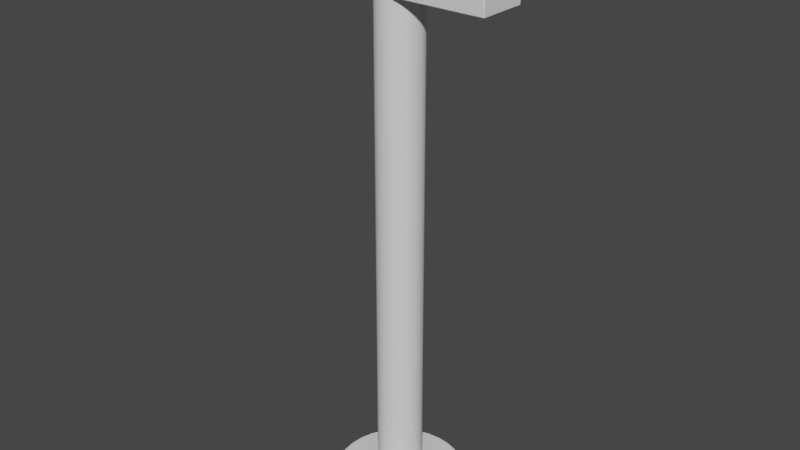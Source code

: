 # Source: SimulatorSwitch.blend  (saved by Blender 3.3.6; exported with 4.5.12 LTS)
import bpy
from mathutils import Matrix  # noqa: F401  (used for matrix-valued properties, if any)

bpy.ops.wm.read_factory_settings(use_empty=True)
scene = bpy.context.scene
scene.name = 'Scene'

# ---- collections
col_collection = bpy.data.collections.new('Collection'); scene.collection.children.link(col_collection)

# ---- world
world_world = bpy.data.worlds.new('World'); scene.world = world_world
world_world.use_nodes = True; world_world.node_tree.nodes.clear()
_N = world_world.node_tree.nodes; _L = world_world.node_tree.links
n0 = _N.new('ShaderNodeOutputWorld'); n0.name = 'World Output'; n0.location = (300, 300)
n1 = _N.new('ShaderNodeBackground'); n1.name = 'Background'; n1.location = (10, 300)
n1.inputs[0].default_value = (0.05088, 0.05088, 0.05088, 1.0)
_L.new(n1.outputs[0], n0.inputs[0])
n0.is_active_output = True
world_world.color = (0.05088, 0.05088, 0.05088)
world_world.use_sun_shadow = False
world_world.sun_shadow_jitter_overblur = 0.0

# ---- meshes
me_cube_001 = bpy.data.meshes.new('Cube.001')
me_cube_001.from_pydata([(-14.71, -3.433, 73.42), (-14.71, -3.5, 73.52), (-15.0, -3.433, 73.52), (-14.71, -3.5, 83.33), (-14.71, -3.433, 83.42), (-15.0, -3.433, 83.33), (-14.71, 3.433, 73.42), (-15.0, 3.433, 73.52), (-14.71, 3.5, 73.52), (-14.71, 3.433, 83.42), (-14.71, 3.5, 83.33), (-15.0, 3.433, 83.33), (14.71, -3.433, 73.42), (15.0, -3.433, 73.52), (14.71, -3.5, 73.52), (14.71, -3.433, 83.42), (14.71, -3.5, 83.33), (15.0, -3.433, 83.33), (14.71, 3.433, 73.42), (14.71, 3.5, 73.52), (15.0, 3.433, 73.52), (14.71, 3.433, 83.42), (15.0, 3.433, 83.33), (14.71, 3.5, 83.33), (4.843e-08, 9.75, 0.0), (0.0, 3.25, 73.42), (1.902, 9.563, 0.0), (0.634, 3.188, 73.42), (3.731, 9.008, 0.0), (1.244, 3.003, 73.42), (5.417, 8.107, 0.0), (1.806, 2.702, 73.42), (6.894, 6.894, 0.0), (2.298, 2.298, 73.42), (8.107, 5.417, 0.0), (2.702, 1.806, 73.42), (9.008, 3.731, 0.0), (3.003, 1.244, 73.42), (9.563, 1.902, 0.0), (3.188, 0.634, 73.42), (9.75, -1.49e-08, 0.0), (3.25, 0.0, 73.42), (9.563, -1.902, 0.0), (3.188, -0.634, 73.42), (9.008, -3.731, 0.0), (3.003, -1.244, 73.42), (8.107, -5.417, 0.0), (2.702, -1.806, 73.42), (6.894, -6.894, 0.0), (2.298, -2.298, 73.42), (5.417, -8.107, 0.0), (1.806, -2.702, 73.42), (3.731, -9.008, 0.0), (1.244, -3.003, 73.42), (1.902, -9.563, 0.0), (0.634, -3.188, 73.42), (4.843e-08, -9.75, 0.0), (0.0, -3.25, 73.42), (-1.902, -9.563, 0.0), (-0.634, -3.188, 73.42), (-3.731, -9.008, 0.0), (-1.244, -3.003, 73.42), (-5.417, -8.107, 0.0), (-1.806, -2.702, 73.42), (-6.894, -6.894, 0.0), (-2.298, -2.298, 73.42), (-8.107, -5.417, 0.0), (-2.702, -1.806, 73.42), (-9.008, -3.731, 0.0), (-3.003, -1.244, 73.42), (-9.563, -1.902, 0.0), (-3.188, -0.634, 73.42), (-9.75, -1.49e-08, 0.0), (-3.25, 0.0, 73.42), (-9.563, 1.902, 0.0), (-3.188, 0.634, 73.42), (-9.008, 3.731, 0.0), (-3.003, 1.244, 73.42), (-8.107, 5.417, 0.0), (-2.702, 1.806, 73.42), (-6.894, 6.894, 0.0), (-2.298, 2.298, 73.42), (-5.417, 8.107, 0.0), (-1.806, 2.702, 73.42), (-3.731, 9.008, 0.0), (-1.244, 3.003, 73.42), (-1.902, 9.563, 0.0), (-0.634, 3.188, 73.42), (0.0, 3.25, 1.692), (0.634, 3.188, 1.692), (1.244, 3.003, 1.692), (1.806, 2.702, 1.692), (2.298, 2.298, 1.692), (2.702, 1.806, 1.692), (3.003, 1.244, 1.692), (3.188, 0.634, 1.692), (3.25, 0.0, 1.692), (3.188, -0.634, 1.692), (3.003, -1.244, 1.692), (2.702, -1.806, 1.692), (2.298, -2.298, 1.692), (1.806, -2.702, 1.692), (1.244, -3.003, 1.692), (0.634, -3.188, 1.692), (0.0, -3.25, 1.692), (-0.634, -3.188, 1.692), (-1.244, -3.003, 1.692), (-1.806, -2.702, 1.692), (-2.298, -2.298, 1.692), (-2.702, -1.806, 1.692), (-3.003, -1.244, 1.692), (-3.188, -0.634, 1.692), (-3.25, 0.0, 1.692), (-3.188, 0.634, 1.692), (-3.003, 1.244, 1.692), (-2.702, 1.806, 1.692), (-2.298, 2.298, 1.692), (-1.806, 2.702, 1.692), (-1.244, 3.003, 1.692), (-0.634, 3.188, 1.692), (1.844, 9.269, 0.8847), (1.902, 9.563, 0.5458), (3.617, 8.732, 0.8847), (3.731, 9.008, 0.5458), (5.251, 7.858, 0.8847), (5.417, 8.107, 0.5458), (6.683, 6.683, 0.8847), (6.894, 6.894, 0.5458), (7.858, 5.251, 0.8847), (8.107, 5.417, 0.5458), (8.732, 3.617, 0.8847), (9.008, 3.731, 0.5458), (9.269, 1.844, 0.8847), (9.563, 1.902, 0.5458), (9.451, -1.422e-08, 0.8847), (9.75, -1.49e-08, 0.5458), (9.269, -1.844, 0.8847), (9.563, -1.902, 0.5458), (8.732, -3.617, 0.8847), (9.008, -3.731, 0.5458), (7.858, -5.251, 0.8847), (8.107, -5.417, 0.5458), (6.683, -6.683, 0.8847), (6.894, -6.894, 0.5458), (5.251, -7.858, 0.8847), (5.417, -8.107, 0.5458), (3.617, -8.732, 0.8847), (3.731, -9.008, 0.5458), (1.844, -9.269, 0.8847), (1.902, -9.563, 0.5458), (4.62e-08, -9.451, 0.8847), (4.843e-08, -9.75, 0.5458), (-1.844, -9.269, 0.8847), (-1.902, -9.563, 0.5458), (-3.617, -8.732, 0.8847), (-3.731, -9.008, 0.5458), (-5.251, -7.858, 0.8847), (-5.417, -8.107, 0.5458), (-6.683, -6.683, 0.8847), (-6.894, -6.894, 0.5458), (-7.858, -5.251, 0.8847), (-8.107, -5.417, 0.5458), (-8.732, -3.617, 0.8847), (-9.008, -3.731, 0.5458), (-9.269, -1.844, 0.8847), (-9.563, -1.902, 0.5458), (-9.451, -1.422e-08, 0.8847), (-9.75, -1.49e-08, 0.5458), (-9.269, 1.844, 0.8847), (-9.563, 1.902, 0.5458), (-8.732, 3.617, 0.8847), (-9.008, 3.731, 0.5458), (-7.858, 5.251, 0.8847), (-8.107, 5.417, 0.5458), (-6.683, 6.683, 0.8847), (-6.894, 6.894, 0.5458), (-5.251, 7.858, 0.8847), (-5.417, 8.107, 0.5458), (-3.617, 8.732, 0.8847), (-3.731, 9.008, 0.5458), (-1.844, 9.269, 0.8847), (-1.902, 9.563, 0.5458), (4.843e-08, 9.75, 0.5458), (4.62e-08, 9.451, 0.8847), (0.0, 3.25, 1.771), (0.634, 3.188, 1.771), (1.244, 3.003, 1.771), (1.806, 2.702, 1.771), (2.298, 2.298, 1.771), (2.702, 1.806, 1.771), (3.003, 1.244, 1.771), (3.188, 0.634, 1.771), (3.25, 0.0, 1.771), (3.188, -0.634, 1.771), (3.003, -1.244, 1.771), (2.702, -1.806, 1.771), (2.298, -2.298, 1.771), (1.806, -2.702, 1.771), (1.244, -3.003, 1.771), (0.634, -3.188, 1.771), (0.0, -3.25, 1.771), (-0.634, -3.188, 1.771), (-1.244, -3.003, 1.771), (-1.806, -2.702, 1.771), (-2.298, -2.298, 1.771), (-2.702, -1.806, 1.771), (-3.003, -1.244, 1.771), (-3.188, -0.634, 1.771), (-3.25, 0.0, 1.771), (-3.188, 0.634, 1.771), (-3.003, 1.244, 1.771), (-2.702, 1.806, 1.771), (-2.298, 2.298, 1.771), (-1.806, 2.702, 1.771), (-1.244, 3.003, 1.771), (-0.634, 3.188, 1.771), (0.0, 3.25, 73.27), (0.634, 3.188, 73.27), (1.244, 3.003, 73.27), (1.806, 2.702, 73.27), (2.298, 2.298, 73.27), (2.702, 1.806, 73.27), (3.003, 1.244, 73.27), (3.188, 0.634, 73.27), (3.25, 0.0, 73.27), (3.188, -0.634, 73.27), (3.003, -1.244, 73.27), (2.702, -1.806, 73.27), (2.298, -2.298, 73.27), (1.806, -2.702, 73.27), (1.244, -3.003, 73.27), (0.634, -3.188, 73.27), (0.0, -3.25, 73.27), (-0.634, -3.188, 73.27), (-1.244, -3.003, 73.27), (-1.806, -2.702, 73.27), (-2.298, -2.298, 73.27), (-2.702, -1.806, 73.27), (-3.003, -1.244, 73.27), (-3.188, -0.634, 73.27), (-3.25, 0.0, 73.27), (-3.188, 0.634, 73.27), (-3.003, 1.244, 73.27), (-2.702, 1.806, 73.27), (-2.298, 2.298, 73.27), (-1.806, 2.702, 73.27), (-1.244, 3.003, 73.27), (-0.634, 3.188, 73.27), (1.902, 9.563, 0.0), (3.731, 9.008, 0.0), (4.843e-08, 9.75, 0.0), (5.417, 8.107, 0.0), (6.894, 6.894, 0.0), (8.107, 5.417, 0.0), (9.008, 3.731, 0.0), (9.563, 1.902, 0.0), (9.75, -1.49e-08, 0.0), (9.563, -1.902, 0.0), (9.008, -3.731, 0.0), (8.107, -5.417, 0.0), (6.894, -6.894, 0.0), (5.417, -8.107, 0.0), (3.731, -9.008, 0.0), (1.902, -9.563, 0.0), (4.843e-08, -9.75, 0.0), (-1.902, -9.563, 0.0), (-3.731, -9.008, 0.0), (-5.417, -8.107, 0.0), (-6.894, -6.894, 0.0), (-8.107, -5.417, 0.0), (-9.008, -3.731, 0.0), (-9.563, -1.902, 0.0), (-9.75, -1.49e-08, 0.0), (-9.563, 1.902, 0.0), (-9.008, 3.731, 0.0), (-8.107, 5.417, 0.0), (-6.894, 6.894, 0.0), (-5.417, 8.107, 0.0), (-3.731, 9.008, 0.0), (-1.902, 9.563, 0.0), (4.62e-08, 9.451, 0.8847), (1.844, 9.269, 0.8847), (3.617, 8.732, 0.8847), (5.251, 7.858, 0.8847), (6.683, 6.683, 0.8847), (7.858, 5.251, 0.8847), (8.732, 3.617, 0.8847), (9.269, 1.844, 0.8847), (9.451, -1.422e-08, 0.8847), (9.269, -1.844, 0.8847), (8.732, -3.617, 0.8847), (7.858, -5.251, 0.8847), (6.683, -6.683, 0.8847), (5.251, -7.858, 0.8847), (3.617, -8.732, 0.8847), (1.844, -9.269, 0.8847), (4.62e-08, -9.451, 0.8847), (-1.844, -9.269, 0.8847), (-3.617, -8.732, 0.8847), (-5.251, -7.858, 0.8847), (-6.683, -6.683, 0.8847), (-7.858, -5.251, 0.8847), (-8.732, -3.617, 0.8847), (-9.269, -1.844, 0.8847), (-9.451, -1.422e-08, 0.8847), (-9.269, 1.844, 0.8847), (-8.732, 3.617, 0.8847), (-7.858, 5.251, 0.8847), (-6.683, 6.683, 0.8847), (-5.251, 7.858, 0.8847), (-3.617, 8.732, 0.8847), (-1.844, 9.269, 0.8847), (0.6745, 3.391, 1.665), (1.323, 3.194, 1.665), (1.544e-09, 3.457, 1.665), (1.921, 2.875, 1.665), (2.445, 2.445, 1.665), (2.875, 1.921, 1.665), (3.194, 1.323, 1.665), (3.391, 0.6745, 1.665), (3.457, -4.752e-10, 1.665), (3.391, -0.6745, 1.665), (3.194, -1.323, 1.665), (2.875, -1.921, 1.665), (2.445, -2.445, 1.665), (1.921, -2.875, 1.665), (1.323, -3.194, 1.665), (0.6745, -3.391, 1.665), (1.544e-09, -3.457, 1.665), (-0.6745, -3.391, 1.665), (-1.323, -3.194, 1.665), (-1.921, -2.875, 1.665), (-2.445, -2.445, 1.665), (-2.875, -1.921, 1.665), (-3.194, -1.323, 1.665), (-3.391, -0.6745, 1.665), (-3.457, -4.752e-10, 1.665), (-3.391, 0.6745, 1.665), (-3.194, 1.323, 1.665), (-2.875, 1.921, 1.665), (-2.445, 2.445, 1.665), (-1.921, 2.875, 1.665), (-1.323, 3.194, 1.665), (-0.6745, 3.391, 1.665)], [], [(14, 16, 3, 1), (20, 22, 17, 13), (21, 9, 4, 15), (2, 5, 11, 7), (8, 10, 23, 19), (0, 1, 2), (3, 4, 5), (6, 7, 8), (9, 10, 11), (12, 13, 14), (15, 16, 17), (18, 19, 20), (21, 22, 23), (6, 0, 2, 7), (1, 3, 5, 2), (4, 9, 11, 5), (10, 8, 7, 11), (18, 6, 8, 19), (9, 21, 23, 10), (22, 20, 19, 23), (12, 18, 20, 13), (21, 15, 17, 22), (16, 14, 13, 17), (0, 12, 14, 1), (15, 4, 3, 16), (6, 18, 12, 0), (216, 25, 27, 217), (217, 27, 29, 218), (218, 29, 31, 219), (219, 31, 33, 220), (220, 33, 35, 221), (221, 35, 37, 222), (222, 37, 39, 223), (223, 39, 41, 224), (224, 41, 43, 225), (225, 43, 45, 226), (226, 45, 47, 227), (227, 47, 49, 228), (228, 49, 51, 229), (229, 51, 53, 230), (230, 53, 55, 231), (231, 55, 57, 232), (232, 57, 59, 233), (233, 59, 61, 234), (234, 61, 63, 235), (235, 63, 65, 236), (236, 65, 67, 237), (237, 67, 69, 238), (238, 69, 71, 239), (239, 71, 73, 240), (240, 73, 75, 241), (241, 75, 77, 242), (242, 77, 79, 243), (243, 79, 81, 244), (244, 81, 83, 245), (245, 83, 85, 246), (246, 85, 87, 247), (247, 87, 25, 216), (279, 181, 182, 250), (278, 179, 181, 279), (277, 177, 179, 278), (276, 175, 177, 277), (275, 173, 175, 276), (274, 171, 173, 275), (273, 169, 171, 274), (272, 167, 169, 273), (271, 165, 167, 272), (270, 163, 165, 271), (269, 161, 163, 270), (268, 159, 161, 269), (267, 157, 159, 268), (266, 155, 157, 267), (265, 153, 155, 266), (264, 151, 153, 265), (263, 149, 151, 264), (262, 147, 149, 263), (261, 145, 147, 262), (260, 143, 145, 261), (259, 141, 143, 260), (258, 139, 141, 259), (257, 137, 139, 258), (256, 135, 137, 257), (255, 133, 135, 256), (254, 131, 133, 255), (253, 129, 131, 254), (252, 127, 129, 253), (251, 125, 127, 252), (314, 88, 89, 312), (249, 123, 125, 251), (312, 89, 90, 313), (250, 182, 121, 248), (313, 90, 91, 315), (315, 91, 92, 316), (316, 92, 93, 317), (317, 93, 94, 318), (318, 94, 95, 319), (319, 95, 96, 320), (320, 96, 97, 321), (321, 97, 98, 322), (322, 98, 99, 323), (323, 99, 100, 324), (324, 100, 101, 325), (325, 101, 102, 326), (326, 102, 103, 327), (327, 103, 104, 328), (328, 104, 105, 329), (329, 105, 106, 330), (330, 106, 107, 331), (331, 107, 108, 332), (332, 108, 109, 333), (333, 109, 110, 334), (334, 110, 111, 335), (335, 111, 112, 336), (336, 112, 113, 337), (337, 113, 114, 338), (338, 114, 115, 339), (339, 115, 116, 340), (340, 116, 117, 341), (341, 117, 118, 342), (342, 118, 119, 343), (343, 119, 88, 314), (280, 281, 121, 182), (281, 282, 123, 121), (282, 283, 125, 123), (283, 284, 127, 125), (284, 285, 129, 127), (285, 286, 131, 129), (286, 287, 133, 131), (287, 288, 135, 133), (288, 289, 137, 135), (289, 290, 139, 137), (290, 291, 141, 139), (291, 292, 143, 141), (292, 293, 145, 143), (293, 294, 147, 145), (294, 295, 149, 147), (295, 296, 151, 149), (296, 297, 153, 151), (297, 298, 155, 153), (298, 299, 157, 155), (299, 300, 159, 157), (300, 301, 161, 159), (301, 302, 163, 161), (302, 303, 165, 163), (303, 304, 167, 165), (304, 305, 169, 167), (305, 306, 171, 169), (306, 307, 173, 171), (307, 308, 175, 173), (308, 309, 177, 175), (309, 310, 179, 177), (310, 311, 181, 179), (311, 280, 182, 181), (248, 121, 123, 249), (119, 215, 184, 88), (118, 214, 215, 119), (117, 213, 214, 118), (116, 212, 213, 117), (115, 211, 212, 116), (114, 210, 211, 115), (113, 209, 210, 114), (112, 208, 209, 113), (111, 207, 208, 112), (110, 206, 207, 111), (109, 205, 206, 110), (108, 204, 205, 109), (107, 203, 204, 108), (106, 202, 203, 107), (105, 201, 202, 106), (104, 200, 201, 105), (103, 199, 200, 104), (102, 198, 199, 103), (101, 197, 198, 102), (100, 196, 197, 101), (99, 195, 196, 100), (98, 194, 195, 99), (97, 193, 194, 98), (96, 192, 193, 97), (95, 191, 192, 96), (94, 190, 191, 95), (93, 189, 190, 94), (92, 188, 189, 93), (91, 187, 188, 92), (90, 186, 187, 91), (89, 185, 186, 90), (88, 184, 185, 89), (215, 247, 216, 184), (214, 246, 247, 215), (213, 245, 246, 214), (212, 244, 245, 213), (211, 243, 244, 212), (210, 242, 243, 211), (209, 241, 242, 210), (208, 240, 241, 209), (207, 239, 240, 208), (206, 238, 239, 207), (205, 237, 238, 206), (204, 236, 237, 205), (203, 235, 236, 204), (202, 234, 235, 203), (201, 233, 234, 202), (200, 232, 233, 201), (199, 231, 232, 200), (198, 230, 231, 199), (197, 229, 230, 198), (196, 228, 229, 197), (195, 227, 228, 196), (194, 226, 227, 195), (193, 225, 226, 194), (192, 224, 225, 193), (191, 223, 224, 192), (190, 222, 223, 191), (189, 221, 222, 190), (188, 220, 221, 189), (187, 219, 220, 188), (186, 218, 219, 187), (185, 217, 218, 186), (184, 216, 217, 185), (26, 248, 249, 28), (24, 250, 248, 26), (28, 249, 251, 30), (30, 251, 252, 32), (32, 252, 253, 34), (34, 253, 254, 36), (36, 254, 255, 38), (38, 255, 256, 40), (40, 256, 257, 42), (42, 257, 258, 44), (44, 258, 259, 46), (46, 259, 260, 48), (48, 260, 261, 50), (50, 261, 262, 52), (52, 262, 263, 54), (54, 263, 264, 56), (56, 264, 265, 58), (58, 265, 266, 60), (60, 266, 267, 62), (62, 267, 268, 64), (64, 268, 269, 66), (66, 269, 270, 68), (68, 270, 271, 70), (70, 271, 272, 72), (72, 272, 273, 74), (74, 273, 274, 76), (76, 274, 275, 78), (78, 275, 276, 80), (80, 276, 277, 82), (82, 277, 278, 84), (84, 278, 279, 86), (86, 279, 250, 24), (180, 183, 280, 311), (178, 180, 311, 310), (176, 178, 310, 309), (174, 176, 309, 308), (172, 174, 308, 307), (170, 172, 307, 306), (168, 170, 306, 305), (166, 168, 305, 304), (164, 166, 304, 303), (162, 164, 303, 302), (160, 162, 302, 301), (158, 160, 301, 300), (156, 158, 300, 299), (154, 156, 299, 298), (152, 154, 298, 297), (150, 152, 297, 296), (148, 150, 296, 295), (146, 148, 295, 294), (144, 146, 294, 293), (142, 144, 293, 292), (140, 142, 292, 291), (138, 140, 291, 290), (136, 138, 290, 289), (134, 136, 289, 288), (132, 134, 288, 287), (130, 132, 287, 286), (128, 130, 286, 285), (126, 128, 285, 284), (124, 126, 284, 283), (122, 124, 283, 282), (120, 122, 282, 281), (183, 120, 281, 280), (180, 343, 314, 183), (178, 342, 343, 180), (176, 341, 342, 178), (174, 340, 341, 176), (172, 339, 340, 174), (170, 338, 339, 172), (168, 337, 338, 170), (166, 336, 337, 168), (164, 335, 336, 166), (162, 334, 335, 164), (160, 333, 334, 162), (158, 332, 333, 160), (156, 331, 332, 158), (154, 330, 331, 156), (152, 329, 330, 154), (150, 328, 329, 152), (148, 327, 328, 150), (146, 326, 327, 148), (144, 325, 326, 146), (142, 324, 325, 144), (140, 323, 324, 142), (138, 322, 323, 140), (136, 321, 322, 138), (134, 320, 321, 136), (132, 319, 320, 134), (130, 318, 319, 132), (128, 317, 318, 130), (126, 316, 317, 128), (124, 315, 316, 126), (122, 313, 315, 124), (120, 312, 313, 122), (183, 314, 312, 120)])
me_cube_001.polygons.foreach_set('use_smooth', [0, 0, 0, 0, 0, 0, 0, 0, 0, 0, 0, 0, 0, 0, 0, 0, 0, 0, 0, 0, 0, 0, 0, 0, 0, 0, 1, 1, 1, 1, 1, 1, 1, 1, 1, 1, 1, 1, 1, 1, 1, 1, 1, 1, 1, 1, 1, 1, 1, 1, 1, 1, 1, 1, 1, 1, 1, 1, 1, 1, 1, 1, 1, 1, 1, 1, 1, 1, 1, 1, 1, 1, 1, 1, 1, 1, 1, 1, 1, 1, 1, 1, 1, 1, 1, 1, 1, 1, 1, 1, 1, 1, 1, 1, 1, 1, 1, 1, 1, 1, 1, 1, 1, 1, 1, 1, 1, 1, 1, 1, 1, 1, 1, 1, 1, 1, 1, 1, 1, 1, 1, 1, 1, 1, 1, 1, 1, 1, 1, 1, 1, 1, 1, 1, 1, 1, 1, 1, 1, 1, 1, 1, 1, 1, 1, 1, 1, 1, 1, 1, 1, 1, 1, 1, 1, 1, 1, 1, 1, 1, 1, 1, 1, 1, 1, 1, 1, 1, 1, 1, 1, 1, 1, 1, 1, 1, 1, 1, 1, 1, 1, 1, 1, 1, 1, 1, 1, 1, 1, 1, 1, 1, 1, 1, 1, 1, 1, 1, 1, 1, 1, 1, 1, 1, 1, 1, 1, 1, 1, 1, 1, 1, 1, 1, 1, 1, 1, 1, 1, 1, 1, 1, 1, 1, 1, 1, 1, 1, 1, 1, 1, 1, 1, 1, 1, 1, 1, 1, 1, 1, 1, 1, 1, 1, 1, 1, 1, 1, 1, 1, 1, 1, 1, 1, 1, 1, 1, 1, 1, 1, 1, 1, 1, 1, 1, 1, 1, 1, 1, 1, 1, 1, 1, 1, 1, 1, 1, 1, 1, 1, 1, 1, 1, 1, 1, 1, 1, 1, 1, 1, 1, 1, 1, 1, 1, 1, 1, 1, 1, 1, 1, 1, 1, 1, 1, 1, 1, 1, 1, 1, 1, 1, 1, 1])
_uv = me_cube_001.uv_layers.new(name='UVMap')
_uv.uv.foreach_set('vector', [0.3774, 0.7524, 0.6226, 0.7524, 0.6226, 0.9976, 0.3774, 0.9976, 0.3774, 0.5024, 0.6226, 0.5024, 0.6226, 0.7476, 0.3774, 0.7476, 0.6274, 0.5024, 0.8726, 0.5024, 0.8726, 0.7476, 0.6274, 0.7476, 0.3774, 0.002376, 0.6226, 0.002376, 0.6226, 0.2476, 0.3774, 0.2476, 0.3774, 0.2524, 0.6226, 0.2524, 0.6226, 0.4976, 0.3774, 0.4976, 0.1274, 0.7476, 0.1274, 0.75, 0.125, 0.7476, 0.6226, 0.0, 0.625, 0.002376, 0.6226, 0.002376, 0.1274, 0.5024, 0.125, 0.5024, 0.1274, 0.5, 0.625, 0.2476, 0.6226, 0.25, 0.6226, 0.2476, 0.3726, 0.7476, 0.375, 0.7476, 0.3726, 0.75, 0.625, 0.7524, 0.6226, 0.7524, 0.6226, 0.75, 0.3726, 0.5024, 0.3726, 0.5, 0.375, 0.5024, 0.625, 0.4976, 0.6226, 0.5, 0.6226, 0.4976, 0.1274, 0.5024, 0.1274, 0.7476, 0.125, 0.7476, 0.125, 0.5024, 0.3774, 0.0, 0.6226, 0.0, 0.6226, 0.002376, 0.3774, 0.002376, 0.625, 0.002376, 0.625, 0.2476, 0.6226, 0.2476, 0.6226, 0.002376, 0.6226, 0.2524, 0.3774, 0.2524, 0.3774, 0.2476, 0.6226, 0.2476, 0.3726, 0.5024, 0.1274, 0.5024, 0.1274, 0.5, 0.3726, 0.5, 0.625, 0.2524, 0.625, 0.4976, 0.6226, 0.4976, 0.6226, 0.2524, 0.6226, 0.5024, 0.3774, 0.5024, 0.3774, 0.4976, 0.6226, 0.4976, 0.3726, 0.7476, 0.3726, 0.5024, 0.3774, 0.5024, 0.3774, 0.7476, 0.6274, 0.5024, 0.6274, 0.7476, 0.6226, 0.7476, 0.6226, 0.5024, 0.6226, 0.7524, 0.3774, 0.7524, 0.3774, 0.7476, 0.6226, 0.7476, 0.1274, 0.7476, 0.3726, 0.7476, 0.3726, 0.75, 0.1274, 0.75, 0.625, 0.7524, 0.625, 0.9976, 0.6226, 0.9976, 0.6226, 0.7524, 0.1274, 0.5024, 0.3726, 0.5024, 0.3726, 0.7476, 0.1274, 0.7476, 1.0, 0.9982, 1.0, 1.0, 0.9688, 1.0, 0.9688, 0.9982, 0.9688, 0.9982, 0.9688, 1.0, 0.9375, 1.0, 0.9375, 0.9982, 0.9375, 0.9982, 0.9375, 1.0, 0.9062, 1.0, 0.9062, 0.9982, 0.9062, 0.9982, 0.9062, 1.0, 0.875, 1.0, 0.875, 0.9982, 0.875, 0.9982, 0.875, 1.0, 0.8438, 1.0, 0.8438, 0.9982, 0.8438, 0.9982, 0.8438, 1.0, 0.8125, 1.0, 0.8125, 0.9982, 0.8125, 0.9982, 0.8125, 1.0, 0.7812, 1.0, 0.7813, 0.9982, 0.7813, 0.9982, 0.7812, 1.0, 0.75, 1.0, 0.75, 0.9982, 0.75, 0.9982, 0.75, 1.0, 0.7188, 1.0, 0.7188, 0.9982, 0.7188, 0.9982, 0.7188, 1.0, 0.6875, 1.0, 0.6875, 0.9982, 0.6875, 0.9982, 0.6875, 1.0, 0.6562, 1.0, 0.6562, 0.9982, 0.6562, 0.9982, 0.6562, 1.0, 0.625, 1.0, 0.625, 0.9982, 0.625, 0.9982, 0.625, 1.0, 0.5938, 1.0, 0.5938, 0.9982, 0.5938, 0.9982, 0.5938, 1.0, 0.5625, 1.0, 0.5625, 0.9982, 0.5625, 0.9982, 0.5625, 1.0, 0.5312, 1.0, 0.5312, 0.9982, 0.5312, 0.9982, 0.5312, 1.0, 0.5, 1.0, 0.5, 0.9982, 0.5, 0.9982, 0.5, 1.0, 0.4688, 1.0, 0.4688, 0.9982, 0.4688, 0.9982, 0.4688, 1.0, 0.4375, 1.0, 0.4375, 0.9982, 0.4375, 0.9982, 0.4375, 1.0, 0.4062, 1.0, 0.4062, 0.9982, 0.4062, 0.9982, 0.4062, 1.0, 0.375, 1.0, 0.375, 0.9982, 0.375, 0.9982, 0.375, 1.0, 0.3438, 1.0, 0.3438, 0.9982, 0.3438, 0.9982, 0.3438, 1.0, 0.3125, 1.0, 0.3125, 0.9982, 0.3125, 0.9982, 0.3125, 1.0, 0.2812, 1.0, 0.2813, 0.9982, 0.2813, 0.9982, 0.2812, 1.0, 0.25, 1.0, 0.25, 0.9982, 0.25, 0.9982, 0.25, 1.0, 0.2188, 1.0, 0.2188, 0.9982, 0.2188, 0.9982, 0.2188, 1.0, 0.1875, 1.0, 0.1875, 0.9982, 0.1875, 0.9982, 0.1875, 1.0, 0.1562, 1.0, 0.1562, 0.9982, 0.1562, 0.9982, 0.1562, 1.0, 0.125, 1.0, 0.125, 0.9982, 0.125, 0.9982, 0.125, 1.0, 0.09375, 1.0, 0.09375, 0.9982, 0.09375, 0.9982, 0.09375, 1.0, 0.0625, 1.0, 0.0625, 0.9982, 0.0625, 0.9982, 0.0625, 1.0, 0.03125, 1.0, 0.03125, 0.9982, 0.03125, 0.9982, 0.03125, 1.0, 0.0, 1.0, 0.0, 0.9982, 0.03125, 0.5, 0.03125, 0.5061, 0.0, 0.5061, 0.0, 0.5, 0.0625, 0.5, 0.0625, 0.5061, 0.03125, 0.5061, 0.03125, 0.5, 0.09375, 0.5, 0.09375, 0.5061, 0.0625, 0.5061, 0.0625, 0.5, 0.125, 0.5, 0.125, 0.5061, 0.09375, 0.5061, 0.09375, 0.5, 0.1562, 0.5, 0.1562, 0.5061, 0.125, 0.5061, 0.125, 0.5, 0.1875, 0.5, 0.1875, 0.5061, 0.1562, 0.5061, 0.1562, 0.5, 0.2188, 0.5, 0.2188, 0.5061, 0.1875, 0.5061, 0.1875, 0.5, 0.25, 0.5, 0.25, 0.5061, 0.2188, 0.5061, 0.2188, 0.5, 0.2812, 0.5, 0.2812, 0.5061, 0.25, 0.5061, 0.25, 0.5, 0.3125, 0.5, 0.3125, 0.5061, 0.2812, 0.5061, 0.2812, 0.5, 0.3438, 0.5, 0.3438, 0.5061, 0.3125, 0.5061, 0.3125, 0.5, 0.375, 0.5, 0.375, 0.5061, 0.3438, 0.5061, 0.3438, 0.5, 0.4062, 0.5, 0.4062, 0.5061, 0.375, 0.5061, 0.375, 0.5, 0.4375, 0.5, 0.4375, 0.5061, 0.4062, 0.5061, 0.4062, 0.5, 0.4688, 0.5, 0.4688, 0.5061, 0.4375, 0.5061, 0.4375, 0.5, 0.5, 0.5, 0.5, 0.5061, 0.4688, 0.5061, 0.4688, 0.5, 0.5312, 0.5, 0.5312, 0.5061, 0.5, 0.5061, 0.5, 0.5, 0.5625, 0.5, 0.5625, 0.5061, 0.5312, 0.5061, 0.5312, 0.5, 0.5938, 0.5, 0.5938, 0.5061, 0.5625, 0.5061, 0.5625, 0.5, 0.625, 0.5, 0.625, 0.5061, 0.5938, 0.5061, 0.5938, 0.5, 0.6562, 0.5, 0.6562, 0.5061, 0.625, 0.5061, 0.625, 0.5, 0.6875, 0.5, 0.6875, 0.5061, 0.6562, 0.5061, 0.6562, 0.5, 0.7188, 0.5, 0.7188, 0.5061, 0.6875, 0.5061, 0.6875, 0.5, 0.75, 0.5, 0.75, 0.5061, 0.7188, 0.5061, 0.7188, 0.5, 0.7812, 0.5, 0.7812, 0.5061, 0.75, 0.5061, 0.75, 0.5, 0.8125, 0.5, 0.8125, 0.5061, 0.7812, 0.5061, 0.7812, 0.5, 0.8438, 0.5, 0.8438, 0.5061, 0.8125, 0.5061, 0.8125, 0.5, 0.875, 0.5, 0.875, 0.5061, 0.8438, 0.5061, 0.8438, 0.5, 0.9062, 0.5, 0.9062, 0.5061, 0.875, 0.5061, 0.875, 0.5, 1.0, 0.5185, 1.0, 0.5188, 0.9688, 0.5188, 0.9688, 0.5185, 0.9375, 0.5, 0.9375, 0.5061, 0.9062, 0.5061, 0.9062, 0.5, 0.9688, 0.5185, 0.9688, 0.5188, 0.9375, 0.5188, 0.9375, 0.5185, 1.0, 0.5, 1.0, 0.5061, 0.9687, 0.5061, 0.9688, 0.5, 0.9375, 0.5185, 0.9375, 0.5188, 0.9062, 0.5188, 0.9062, 0.5185, 0.9062, 0.5185, 0.9062, 0.5188, 0.875, 0.5188, 0.875, 0.5185, 0.875, 0.5185, 0.875, 0.5188, 0.8438, 0.5188, 0.8438, 0.5185, 0.8438, 0.5185, 0.8438, 0.5188, 0.8125, 0.5188, 0.8125, 0.5185, 0.8125, 0.5185, 0.8125, 0.5188, 0.7812, 0.5188, 0.7812, 0.5185, 0.7812, 0.5185, 0.7812, 0.5188, 0.75, 0.5188, 0.75, 0.5185, 0.75, 0.5185, 0.75, 0.5188, 0.7188, 0.5188, 0.7188, 0.5185, 0.7188, 0.5185, 0.7188, 0.5188, 0.6875, 0.5188, 0.6875, 0.5185, 0.6875, 0.5185, 0.6875, 0.5188, 0.6562, 0.5188, 0.6562, 0.5185, 0.6562, 0.5185, 0.6562, 0.5188, 0.625, 0.5188, 0.625, 0.5185, 0.625, 0.5185, 0.625, 0.5188, 0.5938, 0.5188, 0.5938, 0.5185, 0.5938, 0.5185, 0.5938, 0.5188, 0.5625, 0.5188, 0.5625, 0.5185, 0.5625, 0.5185, 0.5625, 0.5188, 0.5312, 0.5188, 0.5312, 0.5185, 0.5312, 0.5185, 0.5312, 0.5188, 0.5, 0.5188, 0.5, 0.5185, 0.5, 0.5185, 0.5, 0.5188, 0.4688, 0.5188, 0.4688, 0.5185, 0.4688, 0.5185, 0.4688, 0.5188, 0.4375, 0.5188, 0.4375, 0.5185, 0.4375, 0.5185, 0.4375, 0.5188, 0.4062, 0.5188, 0.4062, 0.5185, 0.4062, 0.5185, 0.4062, 0.5188, 0.375, 0.5188, 0.375, 0.5185, 0.375, 0.5185, 0.375, 0.5188, 0.3438, 0.5188, 0.3438, 0.5185, 0.3438, 0.5185, 0.3438, 0.5188, 0.3125, 0.5188, 0.3125, 0.5185, 0.3125, 0.5185, 0.3125, 0.5188, 0.2812, 0.5188, 0.2812, 0.5185, 0.2812, 0.5185, 0.2812, 0.5188, 0.25, 0.5188, 0.25, 0.5185, 0.25, 0.5185, 0.25, 0.5188, 0.2188, 0.5188, 0.2188, 0.5185, 0.2188, 0.5185, 0.2188, 0.5188, 0.1875, 0.5188, 0.1875, 0.5185, 0.1875, 0.5185, 0.1875, 0.5188, 0.1562, 0.5188, 0.1562, 0.5185, 0.1562, 0.5185, 0.1562, 0.5188, 0.125, 0.5188, 0.125, 0.5185, 0.125, 0.5185, 0.125, 0.5188, 0.09375, 0.5188, 0.09375, 0.5185, 0.09375, 0.5185, 0.09375, 0.5188, 0.0625, 0.5188, 0.0625, 0.5185, 0.0625, 0.5185, 0.0625, 0.5188, 0.03125, 0.5188, 0.03125, 0.5185, 0.03125, 0.5185, 0.03125, 0.5188, 0.0, 0.5188, 0.0, 0.5185, 1.0, 0.5098, 0.9688, 0.5098, 0.9687, 0.5061, 1.0, 0.5061, 0.9688, 0.5098, 0.9375, 0.5098, 0.9375, 0.5061, 0.9688, 0.5061, 0.9375, 0.5098, 0.9062, 0.5098, 0.9062, 0.5061, 0.9375, 0.5061, 0.9062, 0.5098, 0.875, 0.5098, 0.875, 0.5061, 0.9062, 0.5061, 0.875, 0.5098, 0.8438, 0.5098, 0.8438, 0.5061, 0.875, 0.5061, 0.8438, 0.5098, 0.8125, 0.5098, 0.8125, 0.5061, 0.8438, 0.5061, 0.8125, 0.5098, 0.7812, 0.5098, 0.7812, 0.5061, 0.8125, 0.5061, 0.7812, 0.5098, 0.75, 0.5098, 0.75, 0.5061, 0.7812, 0.5061, 0.75, 0.5098, 0.7188, 0.5098, 0.7188, 0.5061, 0.75, 0.5061, 0.7188, 0.5098, 0.6875, 0.5098, 0.6875, 0.5061, 0.7188, 0.5061, 0.6875, 0.5098, 0.6562, 0.5098, 0.6562, 0.5061, 0.6875, 0.5061, 0.6562, 0.5098, 0.625, 0.5098, 0.625, 0.5061, 0.6562, 0.5061, 0.625, 0.5098, 0.5938, 0.5098, 0.5938, 0.5061, 0.625, 0.5061, 0.5938, 0.5098, 0.5625, 0.5098, 0.5625, 0.5061, 0.5938, 0.5061, 0.5625, 0.5098, 0.5312, 0.5098, 0.5312, 0.5061, 0.5625, 0.5061, 0.5312, 0.5098, 0.5, 0.5098, 0.5, 0.5061, 0.5312, 0.5061, 0.5, 0.5098, 0.4688, 0.5098, 0.4688, 0.5061, 0.5, 0.5061, 0.4688, 0.5098, 0.4375, 0.5098, 0.4375, 0.5061, 0.4688, 0.5061, 0.4375, 0.5098, 0.4062, 0.5098, 0.4062, 0.5061, 0.4375, 0.5061, 0.4062, 0.5098, 0.375, 0.5098, 0.375, 0.5061, 0.4062, 0.5061, 0.375, 0.5098, 0.3438, 0.5098, 0.3438, 0.5061, 0.375, 0.5061, 0.3438, 0.5098, 0.3125, 0.5098, 0.3125, 0.5061, 0.3438, 0.5061, 0.3125, 0.5098, 0.2812, 0.5098, 0.2812, 0.5061, 0.3125, 0.5061, 0.2812, 0.5098, 0.25, 0.5098, 0.25, 0.5061, 0.2812, 0.5061, 0.25, 0.5098, 0.2188, 0.5098, 0.2188, 0.5061, 0.25, 0.5061, 0.2188, 0.5098, 0.1875, 0.5098, 0.1875, 0.5061, 0.2188, 0.5061, 0.1875, 0.5098, 0.1562, 0.5098, 0.1562, 0.5061, 0.1875, 0.5061, 0.1562, 0.5098, 0.125, 0.5098, 0.125, 0.5061, 0.1562, 0.5061, 0.125, 0.5098, 0.09375, 0.5098, 0.09375, 0.5061, 0.125, 0.5061, 0.09375, 0.5098, 0.0625, 0.5098, 0.0625, 0.5061, 0.09375, 0.5061, 0.0625, 0.5098, 0.03125, 0.5098, 0.03125, 0.5061, 0.0625, 0.5061, 0.03125, 0.5098, 0.0, 0.5098, 0.0, 0.5061, 0.03125, 0.5061, 0.9688, 0.5, 0.9688, 0.5061, 0.9375, 0.5061, 0.9375, 0.5, 0.03125, 0.5188, 0.03125, 0.5197, 0.0, 0.5197, 0.0, 0.5188, 0.0625, 0.5188, 0.0625, 0.5197, 0.03125, 0.5197, 0.03125, 0.5188, 0.09375, 0.5188, 0.09375, 0.5197, 0.0625, 0.5197, 0.0625, 0.5188, 0.125, 0.5188, 0.125, 0.5197, 0.09375, 0.5197, 0.09375, 0.5188, 0.1562, 0.5188, 0.1562, 0.5197, 0.125, 0.5197, 0.125, 0.5188, 0.1875, 0.5188, 0.1875, 0.5197, 0.1562, 0.5197, 0.1562, 0.5188, 0.2188, 0.5188, 0.2188, 0.5197, 0.1875, 0.5197, 0.1875, 0.5188, 0.25, 0.5188, 0.25, 0.5197, 0.2188, 0.5197, 0.2188, 0.5188, 0.2812, 0.5188, 0.2812, 0.5197, 0.25, 0.5197, 0.25, 0.5188, 0.3125, 0.5188, 0.3125, 0.5197, 0.2812, 0.5197, 0.2812, 0.5188, 0.3438, 0.5188, 0.3438, 0.5197, 0.3125, 0.5197, 0.3125, 0.5188, 0.375, 0.5188, 0.375, 0.5197, 0.3438, 0.5197, 0.3438, 0.5188, 0.4062, 0.5188, 0.4062, 0.5197, 0.375, 0.5197, 0.375, 0.5188, 0.4375, 0.5188, 0.4375, 0.5197, 0.4062, 0.5197, 0.4062, 0.5188, 0.4688, 0.5188, 0.4688, 0.5197, 0.4375, 0.5197, 0.4375, 0.5188, 0.5, 0.5188, 0.5, 0.5197, 0.4688, 0.5197, 0.4688, 0.5188, 0.5312, 0.5188, 0.5312, 0.5197, 0.5, 0.5197, 0.5, 0.5188, 0.5625, 0.5188, 0.5625, 0.5197, 0.5312, 0.5197, 0.5312, 0.5188, 0.5938, 0.5188, 0.5938, 0.5197, 0.5625, 0.5197, 0.5625, 0.5188, 0.625, 0.5188, 0.625, 0.5197, 0.5938, 0.5197, 0.5938, 0.5188, 0.6562, 0.5188, 0.6562, 0.5197, 0.625, 0.5197, 0.625, 0.5188, 0.6875, 0.5188, 0.6875, 0.5197, 0.6562, 0.5197, 0.6562, 0.5188, 0.7188, 0.5188, 0.7188, 0.5197, 0.6875, 0.5197, 0.6875, 0.5188, 0.75, 0.5188, 0.75, 0.5197, 0.7188, 0.5197, 0.7188, 0.5188, 0.7812, 0.5188, 0.7812, 0.5197, 0.75, 0.5197, 0.75, 0.5188, 0.8125, 0.5188, 0.8125, 0.5197, 0.7812, 0.5197, 0.7812, 0.5188, 0.8438, 0.5188, 0.8438, 0.5197, 0.8125, 0.5197, 0.8125, 0.5188, 0.875, 0.5188, 0.875, 0.5197, 0.8438, 0.5197, 0.8438, 0.5188, 0.9062, 0.5188, 0.9062, 0.5197, 0.875, 0.5197, 0.875, 0.5188, 0.9375, 0.5188, 0.9375, 0.5197, 0.9062, 0.5197, 0.9062, 0.5188, 0.9688, 0.5188, 0.9688, 0.5197, 0.9375, 0.5197, 0.9375, 0.5188, 1.0, 0.5188, 1.0, 0.5197, 0.9688, 0.5197, 0.9688, 0.5188, 0.03125, 0.5197, 0.03125, 0.9982, 0.0, 0.9982, 0.0, 0.5197, 0.0625, 0.5197, 0.0625, 0.9982, 0.03125, 0.9982, 0.03125, 0.5197, 0.09375, 0.5197, 0.09375, 0.9982, 0.0625, 0.9982, 0.0625, 0.5197, 0.125, 0.5197, 0.125, 0.9982, 0.09375, 0.9982, 0.09375, 0.5197, 0.1562, 0.5197, 0.1562, 0.9982, 0.125, 0.9982, 0.125, 0.5197, 0.1875, 0.5197, 0.1875, 0.9982, 0.1562, 0.9982, 0.1562, 0.5197, 0.2188, 0.5197, 0.2188, 0.9982, 0.1875, 0.9982, 0.1875, 0.5197, 0.25, 0.5197, 0.25, 0.9982, 0.2188, 0.9982, 0.2188, 0.5197, 0.2812, 0.5197, 0.2813, 0.9982, 0.25, 0.9982, 0.25, 0.5197, 0.3125, 0.5197, 0.3125, 0.9982, 0.2813, 0.9982, 0.2812, 0.5197, 0.3438, 0.5197, 0.3438, 0.9982, 0.3125, 0.9982, 0.3125, 0.5197, 0.375, 0.5197, 0.375, 0.9982, 0.3438, 0.9982, 0.3438, 0.5197, 0.4062, 0.5197, 0.4062, 0.9982, 0.375, 0.9982, 0.375, 0.5197, 0.4375, 0.5197, 0.4375, 0.9982, 0.4062, 0.9982, 0.4062, 0.5197, 0.4688, 0.5197, 0.4688, 0.9982, 0.4375, 0.9982, 0.4375, 0.5197, 0.5, 0.5197, 0.5, 0.9982, 0.4688, 0.9982, 0.4688, 0.5197, 0.5312, 0.5197, 0.5312, 0.9982, 0.5, 0.9982, 0.5, 0.5197, 0.5625, 0.5197, 0.5625, 0.9982, 0.5312, 0.9982, 0.5312, 0.5197, 0.5938, 0.5197, 0.5938, 0.9982, 0.5625, 0.9982, 0.5625, 0.5197, 0.625, 0.5197, 0.625, 0.9982, 0.5938, 0.9982, 0.5938, 0.5197, 0.6562, 0.5197, 0.6562, 0.9982, 0.625, 0.9982, 0.625, 0.5197, 0.6875, 0.5197, 0.6875, 0.9982, 0.6562, 0.9982, 0.6562, 0.5197, 0.7188, 0.5197, 0.7188, 0.9982, 0.6875, 0.9982, 0.6875, 0.5197, 0.75, 0.5197, 0.75, 0.9982, 0.7188, 0.9982, 0.7188, 0.5197, 0.7812, 0.5197, 0.7813, 0.9982, 0.75, 0.9982, 0.75, 0.5197, 0.8125, 0.5197, 0.8125, 0.9982, 0.7813, 0.9982, 0.7812, 0.5197, 0.8438, 0.5197, 0.8438, 0.9982, 0.8125, 0.9982, 0.8125, 0.5197, 0.875, 0.5197, 0.875, 0.9982, 0.8438, 0.9982, 0.8438, 0.5197, 0.9062, 0.5197, 0.9062, 0.9982, 0.875, 0.9982, 0.875, 0.5197, 0.9375, 0.5197, 0.9375, 0.9982, 0.9062, 0.9982, 0.9062, 0.5197, 0.9688, 0.5197, 0.9688, 0.9982, 0.9375, 0.9982, 0.9375, 0.5197, 1.0, 0.5197, 1.0, 0.9982, 0.9688, 0.9982, 0.9688, 0.5197, 0.9688, 0.5, 0.9688, 0.5, 0.9375, 0.5, 0.9375, 0.5, 1.0, 0.5, 1.0, 0.5, 0.9688, 0.5, 0.9688, 0.5, 0.9375, 0.5, 0.9375, 0.5, 0.9062, 0.5, 0.9062, 0.5, 0.9062, 0.5, 0.9062, 0.5, 0.875, 0.5, 0.875, 0.5, 0.875, 0.5, 0.875, 0.5, 0.8438, 0.5, 0.8438, 0.5, 0.8438, 0.5, 0.8438, 0.5, 0.8125, 0.5, 0.8125, 0.5, 0.8125, 0.5, 0.8125, 0.5, 0.7812, 0.5, 0.7812, 0.5, 0.7812, 0.5, 0.7812, 0.5, 0.75, 0.5, 0.75, 0.5, 0.75, 0.5, 0.75, 0.5, 0.7188, 0.5, 0.7188, 0.5, 0.7188, 0.5, 0.7188, 0.5, 0.6875, 0.5, 0.6875, 0.5, 0.6875, 0.5, 0.6875, 0.5, 0.6562, 0.5, 0.6562, 0.5, 0.6562, 0.5, 0.6562, 0.5, 0.625, 0.5, 0.625, 0.5, 0.625, 0.5, 0.625, 0.5, 0.5938, 0.5, 0.5938, 0.5, 0.5938, 0.5, 0.5938, 0.5, 0.5625, 0.5, 0.5625, 0.5, 0.5625, 0.5, 0.5625, 0.5, 0.5312, 0.5, 0.5312, 0.5, 0.5312, 0.5, 0.5312, 0.5, 0.5, 0.5, 0.5, 0.5, 0.5, 0.5, 0.5, 0.5, 0.4688, 0.5, 0.4688, 0.5, 0.4688, 0.5, 0.4688, 0.5, 0.4375, 0.5, 0.4375, 0.5, 0.4375, 0.5, 0.4375, 0.5, 0.4062, 0.5, 0.4062, 0.5, 0.4062, 0.5, 0.4062, 0.5, 0.375, 0.5, 0.375, 0.5, 0.375, 0.5, 0.375, 0.5, 0.3438, 0.5, 0.3438, 0.5, 0.3438, 0.5, 0.3438, 0.5, 0.3125, 0.5, 0.3125, 0.5, 0.3125, 0.5, 0.3125, 0.5, 0.2812, 0.5, 0.2812, 0.5, 0.2812, 0.5, 0.2812, 0.5, 0.25, 0.5, 0.25, 0.5, 0.25, 0.5, 0.25, 0.5, 0.2188, 0.5, 0.2188, 0.5, 0.2188, 0.5, 0.2188, 0.5, 0.1875, 0.5, 0.1875, 0.5, 0.1875, 0.5, 0.1875, 0.5, 0.1562, 0.5, 0.1562, 0.5, 0.1562, 0.5, 0.1562, 0.5, 0.125, 0.5, 0.125, 0.5, 0.125, 0.5, 0.125, 0.5, 0.09375, 0.5, 0.09375, 0.5, 0.09375, 0.5, 0.09375, 0.5, 0.0625, 0.5, 0.0625, 0.5, 0.0625, 0.5, 0.0625, 0.5, 0.03125, 0.5, 0.03125, 0.5, 0.03125, 0.5, 0.03125, 0.5, 0.0, 0.5, 0.0, 0.5, 0.03125, 0.5098, 0.0, 0.5098, 0.0, 0.5098, 0.03125, 0.5098, 0.0625, 0.5098, 0.03125, 0.5098, 0.03125, 0.5098, 0.0625, 0.5098, 0.09375, 0.5098, 0.0625, 0.5098, 0.0625, 0.5098, 0.09375, 0.5098, 0.125, 0.5098, 0.09375, 0.5098, 0.09375, 0.5098, 0.125, 0.5098, 0.1562, 0.5098, 0.125, 0.5098, 0.125, 0.5098, 0.1562, 0.5098, 0.1875, 0.5098, 0.1562, 0.5098, 0.1562, 0.5098, 0.1875, 0.5098, 0.2188, 0.5098, 0.1875, 0.5098, 0.1875, 0.5098, 0.2188, 0.5098, 0.25, 0.5098, 0.2188, 0.5098, 0.2188, 0.5098, 0.25, 0.5098, 0.2812, 0.5098, 0.25, 0.5098, 0.25, 0.5098, 0.2812, 0.5098, 0.3125, 0.5098, 0.2812, 0.5098, 0.2812, 0.5098, 0.3125, 0.5098, 0.3438, 0.5098, 0.3125, 0.5098, 0.3125, 0.5098, 0.3438, 0.5098, 0.375, 0.5098, 0.3438, 0.5098, 0.3438, 0.5098, 0.375, 0.5098, 0.4062, 0.5098, 0.375, 0.5098, 0.375, 0.5098, 0.4062, 0.5098, 0.4375, 0.5098, 0.4062, 0.5098, 0.4062, 0.5098, 0.4375, 0.5098, 0.4688, 0.5098, 0.4375, 0.5098, 0.4375, 0.5098, 0.4688, 0.5098, 0.5, 0.5098, 0.4688, 0.5098, 0.4688, 0.5098, 0.5, 0.5098, 0.5312, 0.5098, 0.5, 0.5098, 0.5, 0.5098, 0.5312, 0.5098, 0.5625, 0.5098, 0.5312, 0.5098, 0.5312, 0.5098, 0.5625, 0.5098, 0.5938, 0.5098, 0.5625, 0.5098, 0.5625, 0.5098, 0.5938, 0.5098, 0.625, 0.5098, 0.5938, 0.5098, 0.5938, 0.5098, 0.625, 0.5098, 0.6563, 0.5098, 0.625, 0.5098, 0.625, 0.5098, 0.6562, 0.5098, 0.6875, 0.5098, 0.6562, 0.5098, 0.6562, 0.5098, 0.6875, 0.5098, 0.7188, 0.5098, 0.6875, 0.5098, 0.6875, 0.5098, 0.7188, 0.5098, 0.75, 0.5098, 0.7188, 0.5098, 0.7188, 0.5098, 0.75, 0.5098, 0.7812, 0.5098, 0.75, 0.5098, 0.75, 0.5098, 0.7812, 0.5098, 0.8125, 0.5098, 0.7812, 0.5098, 0.7812, 0.5098, 0.8125, 0.5098, 0.8438, 0.5098, 0.8125, 0.5098, 0.8125, 0.5098, 0.8438, 0.5098, 0.875, 0.5098, 0.8438, 0.5098, 0.8438, 0.5098, 0.875, 0.5098, 0.9062, 0.5098, 0.875, 0.5098, 0.875, 0.5098, 0.9062, 0.5098, 0.9375, 0.5098, 0.9062, 0.5098, 0.9062, 0.5098, 0.9375, 0.5098, 0.9688, 0.5098, 0.9375, 0.5098, 0.9375, 0.5098, 0.9688, 0.5098, 1.0, 0.5098, 0.9688, 0.5098, 0.9688, 0.5098, 1.0, 0.5098, 0.03125, 0.5098, 0.03125, 0.5185, 0.0, 0.5185, 0.0, 0.5098, 0.0625, 0.5098, 0.0625, 0.5185, 0.03125, 0.5185, 0.03125, 0.5098, 0.09375, 0.5098, 0.09375, 0.5185, 0.0625, 0.5185, 0.0625, 0.5098, 0.125, 0.5098, 0.125, 0.5185, 0.09375, 0.5185, 0.09375, 0.5098, 0.1562, 0.5098, 0.1562, 0.5185, 0.125, 0.5185, 0.125, 0.5098, 0.1875, 0.5098, 0.1875, 0.5185, 0.1562, 0.5185, 0.1562, 0.5098, 0.2188, 0.5098, 0.2188, 0.5185, 0.1875, 0.5185, 0.1875, 0.5098, 0.25, 0.5098, 0.25, 0.5185, 0.2188, 0.5185, 0.2188, 0.5098, 0.2812, 0.5098, 0.2812, 0.5185, 0.25, 0.5185, 0.25, 0.5098, 0.3125, 0.5098, 0.3125, 0.5185, 0.2812, 0.5185, 0.2812, 0.5098, 0.3438, 0.5098, 0.3438, 0.5185, 0.3125, 0.5185, 0.3125, 0.5098, 0.375, 0.5098, 0.375, 0.5185, 0.3438, 0.5185, 0.3438, 0.5098, 0.4062, 0.5098, 0.4062, 0.5185, 0.375, 0.5185, 0.375, 0.5098, 0.4375, 0.5098, 0.4375, 0.5185, 0.4062, 0.5185, 0.4062, 0.5098, 0.4688, 0.5098, 0.4688, 0.5185, 0.4375, 0.5185, 0.4375, 0.5098, 0.5, 0.5098, 0.5, 0.5185, 0.4688, 0.5185, 0.4688, 0.5098, 0.5312, 0.5098, 0.5312, 0.5185, 0.5, 0.5185, 0.5, 0.5098, 0.5625, 0.5098, 0.5625, 0.5185, 0.5312, 0.5185, 0.5312, 0.5098, 0.5938, 0.5098, 0.5938, 0.5185, 0.5625, 0.5185, 0.5625, 0.5098, 0.625, 0.5098, 0.625, 0.5185, 0.5938, 0.5185, 0.5938, 0.5098, 0.6563, 0.5098, 0.6562, 0.5185, 0.625, 0.5185, 0.625, 0.5098, 0.6875, 0.5098, 0.6875, 0.5185, 0.6562, 0.5185, 0.6562, 0.5098, 0.7188, 0.5098, 0.7188, 0.5185, 0.6875, 0.5185, 0.6875, 0.5098, 0.75, 0.5098, 0.75, 0.5185, 0.7188, 0.5185, 0.7188, 0.5098, 0.7812, 0.5098, 0.7812, 0.5185, 0.75, 0.5185, 0.75, 0.5098, 0.8125, 0.5098, 0.8125, 0.5185, 0.7812, 0.5185, 0.7812, 0.5098, 0.8438, 0.5098, 0.8438, 0.5185, 0.8125, 0.5185, 0.8125, 0.5098, 0.875, 0.5098, 0.875, 0.5185, 0.8438, 0.5185, 0.8438, 0.5098, 0.9062, 0.5098, 0.9062, 0.5185, 0.875, 0.5185, 0.875, 0.5098, 0.9375, 0.5098, 0.9375, 0.5185, 0.9062, 0.5185, 0.9062, 0.5098, 0.9688, 0.5098, 0.9688, 0.5185, 0.9375, 0.5185, 0.9375, 0.5098, 1.0, 0.5098, 1.0, 0.5185, 0.9688, 0.5185, 0.9688, 0.5098])
me_cube_001.update()

# ---- objects
ob_cube = bpy.data.objects.new('Cube', me_cube_001)

# ---- transforms, parenting, visibility, modifiers, constraints
ob_cube.location = (0.0, 0.0, 0.0)

# ---- collection membership
col_collection.objects.link(ob_cube)

# ---- scene / render settings (as saved in the file)
scene.frame_start = 1; scene.frame_end = 250; scene.frame_set(1)
scene.render.engine = 'BLENDER_EEVEE_NEXT'
scene.cycles.sampling_pattern = 'TABULATED_SOBOL'
scene.cycles.use_light_tree = False
scene.view_settings.view_transform = 'Filmic'
scene.unit_settings.scale_length = 0.01
bpy.context.view_layer.update()

# ---- added for rendering (the .blend has no active camera and no usable light): camera, sun
cam_auto = bpy.data.cameras.new('AutoCamera')
cam_auto.lens = 50.0
cam_auto.sensor_width = 36.0
cam_auto.clip_end = 1473.96
ob_auto_camera = bpy.data.objects.new('AutoCamera', cam_auto)
scene.collection.objects.link(ob_auto_camera)
ob_auto_camera.location = (83.9865, -100.784, 108.902)
ob_auto_camera.rotation_euler = (1.09748, -7.21219e-08, 0.694738)
scene.camera = ob_auto_camera
light_auto_sun = bpy.data.lights.new('AutoSun', 'SUN')
light_auto_sun.energy = 3.0
light_auto_sun.angle = 0.0523599
ob_auto_sun = bpy.data.objects.new('AutoSun', light_auto_sun)
scene.collection.objects.link(ob_auto_sun)
ob_auto_sun.rotation_euler = (0.872665, 0.174533, 0.523599)
bpy.context.view_layer.update()
